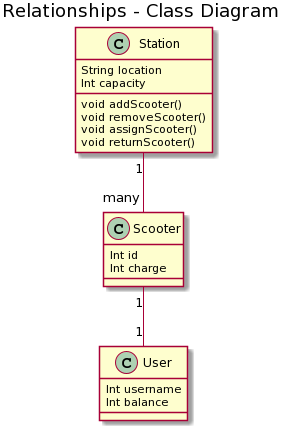

The diagram above was rendered by PlantUML. Its source (embedded in the PNG):
@startuml
title Relationships - Class Diagram


class Station {
  String location
  Int capacity
  void addScooter()
  void removeScooter()
  void assignScooter()
  void returnScooter()
}

class Scooter{
  Int id
  Int charge
}

class User{
  Int username
  Int balance
}

class Station
class Scooter
class User

Station "1" -down- "many" Scooter
Scooter "1" -down- "1" User
@enduml